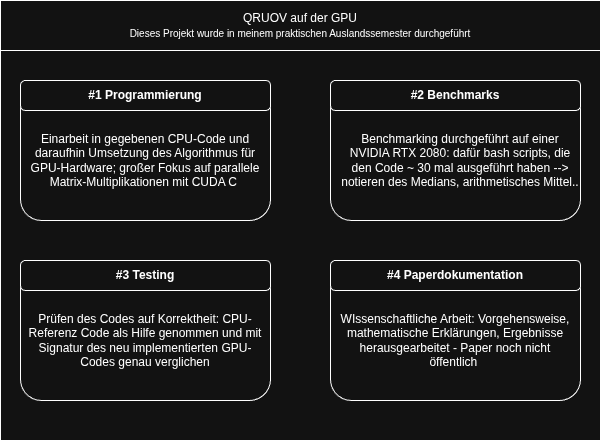

The diagram above was exported from draw.io. Its source (the exported page's mxGraphModel, read from the mxfile embedded in the PNG):
<mxGraphModel dx="1006" dy="646" grid="1" gridSize="10" guides="1" tooltips="1" connect="1" arrows="1" fold="1" page="1" pageScale="1" pageWidth="850" pageHeight="1100" math="0" shadow="0">
  <root>
    <mxCell id="0" />
    <mxCell id="1" parent="0" />
    <mxCell id="P1PHaOYDSwcxGXDTVe4q-1" parent="1" style="rounded=0;whiteSpace=wrap;html=1;" value="" vertex="1">
      <mxGeometry height="440" width="600" x="120" y="80" as="geometry" />
    </mxCell>
    <mxCell id="P1PHaOYDSwcxGXDTVe4q-2" parent="1" style="rounded=0;whiteSpace=wrap;html=1;" value="QRUOV auf der GPU&lt;div&gt;&lt;font style=&quot;font-size: 10px;&quot;&gt;Dieses Projekt wurde in meinem praktischen Auslandssemester durchgeführt&lt;/font&gt;&lt;/div&gt;" vertex="1">
      <mxGeometry height="50" width="600" x="120" y="80" as="geometry" />
    </mxCell>
    <mxCell id="P1PHaOYDSwcxGXDTVe4q-3" parent="1" style="rounded=1;whiteSpace=wrap;html=1;" value="" vertex="1">
      <mxGeometry height="140" width="250" x="140" y="160" as="geometry" />
    </mxCell>
    <mxCell id="P1PHaOYDSwcxGXDTVe4q-4" parent="1" style="rounded=1;whiteSpace=wrap;html=1;" value="" vertex="1">
      <mxGeometry height="140" width="250" x="450" y="160" as="geometry" />
    </mxCell>
    <mxCell id="P1PHaOYDSwcxGXDTVe4q-5" parent="1" style="rounded=1;whiteSpace=wrap;html=1;" value="" vertex="1">
      <mxGeometry height="140" width="250" x="140" y="340" as="geometry" />
    </mxCell>
    <mxCell id="P1PHaOYDSwcxGXDTVe4q-6" parent="1" style="rounded=1;whiteSpace=wrap;html=1;" value="" vertex="1">
      <mxGeometry height="140" width="250" x="450" y="340" as="geometry" />
    </mxCell>
    <mxCell id="P1PHaOYDSwcxGXDTVe4q-7" parent="1" style="rounded=1;whiteSpace=wrap;html=1;" value="&lt;b&gt;#1 Programmierung&lt;/b&gt;" vertex="1">
      <mxGeometry height="30" width="250" x="140" y="160" as="geometry" />
    </mxCell>
    <mxCell id="P1PHaOYDSwcxGXDTVe4q-8" parent="1" style="rounded=1;whiteSpace=wrap;html=1;" value="&lt;b&gt;#2 Benchmarks&lt;/b&gt;" vertex="1">
      <mxGeometry height="30" width="250" x="450" y="160" as="geometry" />
    </mxCell>
    <mxCell id="P1PHaOYDSwcxGXDTVe4q-9" parent="1" style="rounded=1;whiteSpace=wrap;html=1;" value="&lt;b&gt;#3 Testing&lt;/b&gt;" vertex="1">
      <mxGeometry height="30" width="250" x="140" y="340" as="geometry" />
    </mxCell>
    <mxCell id="P1PHaOYDSwcxGXDTVe4q-10" parent="1" style="rounded=1;whiteSpace=wrap;html=1;" value="&lt;b&gt;#4 Paperdokumentation&lt;/b&gt;" vertex="1">
      <mxGeometry height="30" width="250" x="450" y="340" as="geometry" />
    </mxCell>
    <mxCell id="P1PHaOYDSwcxGXDTVe4q-11" parent="1" style="text;html=1;whiteSpace=wrap;strokeColor=none;fillColor=none;align=center;verticalAlign=middle;rounded=0;" value="Einarbeit in gegebenen CPU-Code und daraufhin Umsetzung des Algorithmus für GPU-Hardware; großer Fokus auf parallele Matrix-Multiplikationen mit CUDA C&amp;nbsp;" vertex="1">
      <mxGeometry height="80" width="240" x="145" y="200" as="geometry" />
    </mxCell>
    <mxCell id="P1PHaOYDSwcxGXDTVe4q-13" parent="1" style="text;html=1;whiteSpace=wrap;strokeColor=none;fillColor=none;align=center;verticalAlign=middle;rounded=0;" value="Benchmarking durchgeführt auf einer NVIDIA RTX 2080: dafür bash scripts, die den Code ~ 30 mal ausgeführt haben --&amp;gt; notieren des Medians, arithmetisches Mittel.." vertex="1">
      <mxGeometry height="80" width="240" x="460" y="200" as="geometry" />
    </mxCell>
    <mxCell id="P1PHaOYDSwcxGXDTVe4q-14" parent="1" style="text;html=1;whiteSpace=wrap;strokeColor=none;fillColor=none;align=center;verticalAlign=middle;rounded=0;" value="Prüfen des Codes auf Korrektheit: CPU-Referenz Code als Hilfe genommen und mit Signatur des neu implementierten GPU-Codes genau verglichen" vertex="1">
      <mxGeometry height="80" width="240" x="145" y="380" as="geometry" />
    </mxCell>
    <mxCell id="P1PHaOYDSwcxGXDTVe4q-15" parent="1" style="text;html=1;whiteSpace=wrap;strokeColor=none;fillColor=none;align=center;verticalAlign=middle;rounded=0;" value="WIssenschaftliche Arbeit: Vorgehensweise, mathematische Erklärungen, Ergebnisse herausgearbeitet - Paper noch nicht öffentlich&amp;nbsp;" vertex="1">
      <mxGeometry height="80" width="240" x="455" y="380" as="geometry" />
    </mxCell>
  </root>
</mxGraphModel>